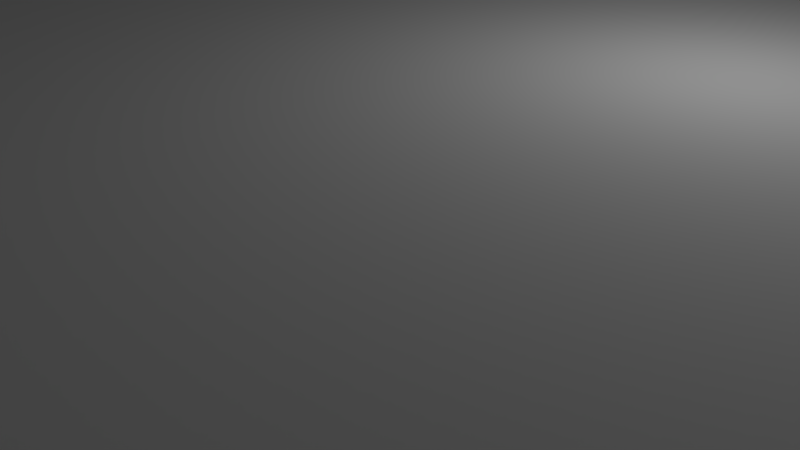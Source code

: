 # Source: bottom4.blend  (saved by Blender 2.79.0; exported with 4.5.12 LTS)
import bpy
from mathutils import Matrix  # noqa: F401  (used for matrix-valued properties, if any)

bpy.ops.wm.read_factory_settings(use_empty=True)
scene = bpy.context.scene
scene.name = 'Scene'

# ---- collections
col_collection_1 = bpy.data.collections.new('Collection 1'); scene.collection.children.link(col_collection_1)

# ---- materials (node trees are filled in below, after node groups)
mat_material = bpy.data.materials.new('Material')
mat_material.alpha_threshold = 0.0
mat_material.use_transparent_shadow = False
mat_material.roughness = 0.5
mat_material.line_color = (0.0, 0.0, 0.0, 1.0)

# ---- material node trees

# ---- world
world_world = bpy.data.worlds.new('World'); scene.world = world_world
world_world.color = (0.05088, 0.05088, 0.05088)
world_world.use_sun_shadow = False
world_world.sun_shadow_jitter_overblur = 0.0
world_world.cycles.sampling_method = 'MANUAL'

# ---- cameras
cam_camera = bpy.data.cameras.new('Camera')
cam_camera.clip_end = 100.0
cam_camera.lens = 35.0
cam_camera.sensor_width = 32.0
cam_camera.sensor_height = 18.0
cam_camera.ortho_scale = 7.314
cam_camera.dof.focus_distance = 0.0
cam_camera.dof.aperture_fstop = 128.0

# ---- lights
light_lamp = bpy.data.lights.new('Lamp', 'POINT')
light_lamp.transmission_factor = 0.0
light_lamp.cutoff_distance = 30.0
light_lamp.energy = 100.0
light_lamp.shadow_buffer_clip_start = 1.001
light_lamp.shadow_soft_size = 0.1
light_lamp.shadow_maximum_resolution = 0.006
light_lamp.use_absolute_resolution = True

# ---- meshes
me_cube_001 = bpy.data.meshes.new('Cube.001')
me_cube_001.from_pydata([(-5.66, -2.0, 60.0), (-6.02, -2.208, 60.0), (-6.42, 6.1, 15.0), (-6.2, 6.32, 15.0), (-5.9, 6.4, 15.0), (-6.108, -2.12, 60.0), (-5.6, 6.32, 15.0), (-5.38, 6.1, 15.0), (-5.9, -2.24, 60.0), (-6.5, 5.8, 15.0), (-6.2, 5.28, 15.0), (-6.42, 5.5, 15.0), (-5.3, 5.8, 15.0), (-5.9, 5.2, 15.0), (-5.38, 5.5, 15.0), (-5.6, 5.28, 15.0), (-6.108, -1.88, 60.0), (-6.02, -1.792, 60.0), (-6.2, 6.32, 60.0), (-6.42, 6.1, 60.0), (-6.14, -2.0, 60.0), (-5.9, 6.4, 60.0), (-5.38, 6.1, 60.0), (-5.6, 6.32, 60.0), (-6.5, 5.8, 60.0), (-5.9, -1.76, 60.0), (-6.42, 5.5, 60.0), (-6.2, 5.28, 60.0), (-5.9, 5.2, 60.0), (-5.3, 5.8, 60.0), (-5.6, 5.28, 60.0), (-5.38, 5.5, 60.0), (-5.9, -2.24, 40.0), (-6.108, -2.12, 40.0), (3.2, 6.32, 15.0), (3.42, 6.1, 15.0), (-6.02, -2.208, 40.0), (2.9, 6.4, 15.0), (2.38, 6.1, 15.0), (2.6, 6.32, 15.0), (3.5, 5.8, 15.0), (-5.66, -2.0, 40.0), (3.42, 5.5, 15.0), (3.2, 5.28, 15.0), (2.9, 5.2, 15.0), (2.3, 5.8, 15.0), (2.6, 5.28, 15.0), (2.38, 5.5, 15.0), (-5.78, -1.792, 60.0), (-5.692, -1.88, 60.0), (2.6, 6.32, 60.0), (2.38, 6.1, 60.0), (-5.692, -2.12, 60.0), (2.9, 6.4, 60.0), (3.42, 6.1, 60.0), (3.2, 6.32, 60.0), (-5.78, -2.208, 60.0), (3.5, 5.8, 60.0), (3.2, 5.28, 60.0), (3.42, 5.5, 60.0), (2.3, 5.8, 60.0), (2.9, 5.2, 60.0), (2.38, 5.5, 60.0), (2.6, 5.28, 60.0), (3.5, -2.0, 15.0), (2.9, -2.6, 15.0), (3.42, -2.3, 15.0), (3.2, -2.52, 15.0), (2.3, -2.0, 15.0), (2.6, -2.52, 15.0), (2.38, -2.3, 15.0), (2.9, -1.4, 15.0), (3.2, -1.48, 15.0), (3.42, -1.7, 15.0), (2.38, -1.7, 15.0), (2.6, -1.48, 15.0), (2.3, -2.0, 60.0), (2.9, -2.6, 60.0), (2.38, -2.3, 60.0), (2.6, -2.52, 60.0), (3.5, -2.0, 60.0), (3.2, -2.52, 60.0), (3.42, -2.3, 60.0), (2.9, -1.4, 60.0), (3.42, -1.7, 60.0), (3.2, -1.48, 60.0), (2.6, -1.48, 60.0), (2.38, -1.7, 60.0), (-5.9, -2.6, 15.0), (-6.5, -2.0, 15.0), (-6.2, -2.52, 15.0), (-6.42, -2.3, 15.0), (-5.3, -2.0, 15.0), (-5.38, -2.3, 15.0), (-5.6, -2.52, 15.0), (-5.9, -1.4, 15.0), (-6.42, -1.7, 15.0), (-6.2, -1.48, 15.0), (-5.6, -1.48, 15.0), (-5.38, -1.7, 15.0), (-5.9, -1.4, 60.0), (-6.5, -2.0, 60.0), (-6.2, -1.48, 60.0), (-6.42, -1.7, 60.0), (-5.9, -2.6, 60.0), (-6.42, -2.3, 60.0), (-6.2, -2.52, 60.0), (-5.3, -2.0, 60.0), (-5.6, -2.52, 60.0), (-5.38, -2.3, 60.0), (-5.38, -1.7, 60.0), (-5.6, -1.48, 60.0), (-6.108, -1.88, 40.0), (-6.02, -1.792, 40.0), (-6.14, -2.0, 40.0), (-5.9, -1.76, 40.0), (-5.78, -1.792, 40.0), (-5.692, -1.88, 40.0), (-5.692, -2.12, 40.0), (-5.78, -2.208, 40.0), (3.108, -1.88, 60.0), (3.14, -2.0, 60.0), (2.9, -1.76, 60.0), (3.02, -1.792, 60.0), (3.108, -2.12, 60.0), (3.02, -2.208, 60.0), (2.66, -2.0, 60.0), (2.692, -1.88, 60.0), (2.9, -2.24, 60.0), (2.78, -2.208, 60.0), (2.692, -2.12, 60.0), (2.78, -1.792, 60.0), (3.108, -1.88, 40.0), (3.14, -2.0, 40.0), (2.9, -1.76, 40.0), (3.02, -1.792, 40.0), (3.108, -2.12, 40.0), (3.02, -2.208, 40.0), (2.66, -2.0, 40.0), (2.692, -1.88, 40.0), (2.9, -2.24, 40.0), (2.78, -2.208, 40.0), (2.692, -2.12, 40.0), (2.78, -1.792, 40.0), (2.9, 6.04, 60.0), (3.02, 6.008, 60.0), (3.108, 5.92, 60.0), (3.14, 5.8, 60.0), (2.78, 6.008, 60.0), (3.108, 5.68, 60.0), (3.02, 5.592, 60.0), (2.692, 5.68, 60.0), (2.66, 5.8, 60.0), (2.78, 5.592, 60.0), (2.9, 5.56, 60.0), (2.692, 5.92, 60.0), (2.9, 6.04, 40.0), (3.02, 6.008, 40.0), (3.108, 5.92, 40.0), (3.14, 5.8, 40.0), (2.78, 6.008, 40.0), (3.108, 5.68, 40.0), (3.02, 5.592, 40.0), (2.692, 5.68, 40.0), (2.66, 5.8, 40.0), (2.78, 5.592, 40.0), (2.9, 5.56, 40.0), (2.692, 5.92, 40.0), (-6.108, 5.92, 60.0), (-6.02, 6.008, 60.0), (-5.692, 5.92, 60.0), (-5.66, 5.8, 60.0), (-5.78, 6.008, 60.0), (-5.9, 6.04, 60.0), (-6.02, 5.592, 60.0), (-6.108, 5.68, 60.0), (-6.14, 5.8, 60.0), (-5.78, 5.592, 60.0), (-5.9, 5.56, 60.0), (-5.692, 5.68, 60.0), (-6.108, 5.92, 40.0), (-6.02, 6.008, 40.0), (-5.692, 5.92, 40.0), (-5.66, 5.8, 40.0), (-5.78, 6.008, 40.0), (-5.9, 6.04, 40.0), (-6.02, 5.592, 40.0), (-6.108, 5.68, 40.0), (-6.14, 5.8, 40.0), (-5.78, 5.592, 40.0), (-5.9, 5.56, 40.0), (-5.692, 5.68, 40.0), (8.4, -8.4, 15.0), (-8.4, 8.4, 15.0), (8.4, 8.4, 15.0), (8.0, -2.6, 15.0), (8.0, -1.4, 15.0), (8.0, 4.4, 15.0), (-8.0, -7.4, 25.0), (-8.0, 6.4, 15.0), (-8.0, 5.2, 15.0), (-8.0, -1.4, 15.0), (8.0, 2.849, 25.0), (-8.0, -2.6, 15.0), (8.4, 8.4, 25.0), (-8.4, 8.4, 25.0), (8.4, -8.4, 25.0), (-8.4, -8.4, 25.0), (-6.8, -8.0, 15.0), (-8.0, -8.0, 25.0), (8.8, -8.2, 15.0), (6.6, 3.56, 10.0), (6.36, 3.8, 10.0), (8.0, 2.6, 25.0), (8.4, 2.6, 25.0), (6.8, 8.0, 15.0), (8.0, 6.8, 15.0), (6.8, 6.8, 15.0), (7.4, 8.0, 25.0), (8.0, -6.8, 15.0), (6.8, -6.8, 15.0), (6.8, -8.0, 15.0), (-8.0, -6.8, 20.0), (-6.8, 8.0, 15.0), (-8.0, 6.8, 15.0), (-8.0, 7.4, 25.0), (-6.8, 6.8, 15.0), (-8.0, -6.8, 15.0), (-8.0, -8.0, 20.0), (8.0, 8.0, 20.0), (6.8, 6.8, 20.0), (8.0, 6.8, 20.0), (-6.8, -6.8, 15.0), (2.98, 4.008, 30.0), (2.892, 3.92, 30.0), (2.86, 3.8, 30.0), (2.98, 3.592, 30.0), (2.892, 3.68, 30.0), (7.12, 4.1, 15.0), (6.6, 3.2, 15.0), (8.0, 3.2, 15.0), (7.12, 3.5, 15.0), (6.9, 3.28, 15.0), (6.08, 3.5, 15.0), (-8.2, 8.8, 0.0), (-8.8, 8.2, 0.0), (-8.8, 8.2, 15.0), (-8.2, 8.8, 15.0), (-8.376, 8.376, 15.0), (-8.5, 8.72, 15.0), (-8.72, 8.5, 15.0), (-8.72, 8.5, 0.0), (-8.5, 8.72, 0.0), (-8.8, -8.2, 0.0), (-8.2, -8.8, 0.0), (-8.5, -8.72, 0.0), (-8.72, -8.5, 0.0), (-8.8, -8.2, 15.0), (-8.2, -8.8, 15.0), (-8.4, -8.4, 15.0), (-8.72, -8.5, 15.0), (-8.5, -8.72, 15.0), (8.2, -8.8, 0.0), (8.2, -8.8, 15.0), (8.376, -8.376, 15.0), (8.5, -8.72, 15.0), (8.72, -8.5, 15.0), (8.8, -8.2, 0.0), (8.72, -8.5, 0.0), (8.5, -8.72, 0.0), (8.8, 8.2, 15.0), (8.2, 8.8, 15.0), (8.376, 8.376, 15.0), (8.72, 8.5, 15.0), (8.5, 8.72, 15.0), (8.2, 8.8, 0.0), (8.8, 8.2, 0.0), (8.5, 8.72, 0.0), (8.72, 8.5, 0.0), (6.392, 3.68, 10.0), (6.48, 3.592, 10.0), (6.6, 4.04, 10.0), (6.48, 4.008, 10.0), (6.392, 3.92, 10.0), (6.84, 3.8, 10.0), (6.72, 3.592, 10.0), (6.808, 3.68, 10.0), (6.808, 3.92, 10.0), (6.72, 4.008, 10.0), (6.84, 3.8, 30.0), (6.72, 4.008, 30.0), (6.808, 3.92, 30.0), (7.01, 3.39, 30.0), (6.808, 3.68, 30.0), (6.72, 3.592, 30.0), (6.36, 3.8, 30.0), (6.6, 4.04, 30.0), (6.392, 3.92, 30.0), (6.48, 4.008, 30.0), (6.6, 3.56, 30.0), (6.48, 3.592, 30.0), (6.392, 3.68, 30.0), (6.0, 3.8, 30.0), (6.19, 3.39, 30.0), (6.08, 3.5, 30.0), (6.3, 3.28, 30.0), (6.6, 4.4, 30.0), (6.3, 4.32, 30.0), (6.08, 4.1, 30.0), (6.6, 3.2, 30.0), (6.9, 3.28, 30.0), (7.12, 3.5, 30.0), (7.2, 3.8, 30.0), (7.12, 4.1, 30.0), (6.9, 4.32, 30.0), (6.6, 4.4, 15.0), (6.9, 4.32, 15.0), (7.2, 3.8, 15.0), (6.0, 3.8, 15.0), (6.08, 4.1, 15.0), (6.3, 4.32, 15.0), (6.3, 3.28, 15.0), (-2.883, 5.2, 15.0), (-2.022, 2.79, 15.0), (8.0, 2.871, 15.0), (3.1, 3.2, 30.0), (3.4, 3.28, 30.0), (3.62, 3.5, 30.0), (2.5, 3.8, 30.0), (2.58, 3.5, 30.0), (2.8, 3.28, 30.0), (3.7, 3.8, 30.0), (3.1, 4.4, 30.0), (3.62, 4.1, 30.0), (3.4, 4.32, 30.0), (2.8, 4.32, 30.0), (2.58, 4.1, 30.0), (3.1, 4.4, 15.0), (3.7, 3.8, 15.0), (3.257, 4.998, 15.0), (3.4, 4.32, 15.0), (3.62, 4.1, 15.0), (3.1, 3.2, 15.0), (4.298, 3.145, 15.0), (3.62, 3.5, 15.0), (3.4, 3.28, 15.0), (2.5, 3.8, 15.0), (1.903, 3.145, 15.0), (2.8, 3.28, 15.0), (2.58, 3.5, 15.0), (2.58, 4.1, 15.0), (2.8, 4.32, 15.0), (3.308, 3.68, 30.0), (3.22, 3.592, 30.0), (3.1, 3.56, 30.0), (3.308, 3.92, 30.0), (3.34, 3.8, 30.0), (3.22, 4.008, 30.0), (3.1, 4.04, 30.0), (-8.0, 8.0, 25.0), (3.22, 4.008, 10.0), (3.1, 4.04, 10.0), (3.308, 3.92, 10.0), (3.308, 3.68, 10.0), (3.22, 3.592, 10.0), (3.1, 3.56, 10.0), (8.0, 8.0, 25.0), (3.34, 3.8, 10.0), (8.0, -8.0, 25.0), (2.86, 3.8, 10.0), (2.892, 3.92, 10.0), (2.98, 3.592, 10.0), (2.892, 3.68, 10.0), (2.98, 4.008, 10.0), (-6.8, 6.8, 20.0), (-6.8, 8.0, 20.0), (-8.0, 6.8, 20.0), (-8.0, 8.0, 20.0), (-6.8, -6.8, 20.0), (-6.8, -8.0, 20.0), (8.0, -6.8, 20.0), (6.8, -6.8, 20.0), (6.8, -8.0, 20.0), (8.0, -8.0, 20.0), (6.8, 8.0, 20.0), (6.481, 6.446, 0.0), (-5.615, 7.834, 0.0), (-8.331, 8.146, 0.0), (-6.164, -8.215, 0.0), (-8.196, -8.303, 0.0), (-8.201, -6.397, 0.0), (-6.119, -6.584, 0.0), (6.113, -7.909, 0.0), (8.279, -8.144, 0.0), (6.893, -5.844, 0.0), (8.333, -6.325, 0.0), (7.64, -7.4, 20.0), (7.52, -7.192, 20.0), (7.608, -7.28, 20.0), (7.4, -7.16, 20.0), (7.192, -7.28, 20.0), (7.28, -7.192, 20.0), (7.16, -7.4, 20.0), (7.28, -7.608, 20.0), (7.192, -7.52, 20.0), (7.4, -7.64, 20.0), (7.608, -7.52, 20.0), (7.52, -7.608, 20.0), (7.52, -7.192, 12.5), (7.608, -7.28, 12.5), (7.4, -7.16, 12.5), (7.16, -7.4, 12.5), (7.28, -7.192, 12.5), (7.192, -7.28, 12.5), (7.4, -7.64, 12.5), (7.192, -7.52, 12.5), (7.28, -7.608, 12.5), (7.64, -7.4, 12.5), (7.52, -7.608, 12.5), (7.608, -7.52, 12.5), (7.88, -7.4, 12.5), (7.64, -6.984, 12.5), (7.816, -7.16, 12.5), (7.4, -6.92, 12.5), (6.984, -7.16, 12.5), (7.16, -6.984, 12.5), (6.92, -7.4, 12.5), (7.16, -7.816, 12.5), (6.984, -7.64, 12.5), (7.4, -7.88, 12.5), (7.816, -7.64, 12.5), (7.64, -7.816, 12.5), (7.816, -7.16, 0.0), (7.64, -6.984, 0.0), (7.4, -6.92, 0.0), (7.16, -6.984, 0.0), (6.984, -7.16, 0.0), (6.92, -7.4, 0.0), (7.4, -7.88, 0.0), (6.984, -7.64, 0.0), (7.16, -7.816, 0.0), (7.88, -7.4, 0.0), (7.64, -7.816, 0.0), (7.816, -7.64, 0.0), (7.88, 7.4, 0.0), (7.4, 7.88, 0.0), (7.816, 7.64, 0.0), (7.64, 7.816, 0.0), (7.816, 7.16, 12.5), (7.64, 6.984, 12.5), (7.16, 7.816, 0.0), (6.984, 7.64, 0.0), (7.64, 7.4, 12.5), (7.608, 7.52, 12.5), (7.52, 7.608, 12.5), (7.4, 7.64, 12.5), (7.28, 7.608, 12.5), (7.192, 7.52, 12.5), (7.4, 6.92, 12.5), (7.16, 6.984, 12.5), (6.984, 7.16, 12.5), (6.92, 7.4, 12.5), (6.984, 7.64, 12.5), (7.16, 7.816, 12.5), (6.92, 7.4, 0.0), (7.4, 6.92, 0.0), (6.984, 7.16, 0.0), (7.16, 6.984, 0.0), (7.16, 7.4, 12.5), (7.192, 7.28, 12.5), (7.28, 7.192, 12.5), (7.16, 7.4, 20.0), (7.192, 7.52, 20.0), (7.28, 7.608, 20.0), (7.64, 7.4, 20.0), (7.608, 7.28, 20.0), (7.52, 7.192, 20.0), (7.64, 6.984, 0.0), (7.816, 7.16, 0.0), (7.4, 7.16, 12.5), (7.52, 7.192, 12.5), (7.608, 7.28, 12.5), (7.4, 7.16, 20.0), (7.28, 7.192, 20.0), (7.192, 7.28, 20.0), (7.4, 7.64, 20.0), (7.52, 7.608, 20.0), (7.608, 7.52, 20.0), (7.4, 7.88, 12.5), (7.88, 7.4, 12.5), (7.64, 7.816, 12.5), (7.816, 7.64, 12.5), (-7.192, 7.28, 20.0), (-7.28, 7.192, 20.0), (-7.16, 7.4, 20.0), (-7.28, 7.608, 20.0), (-7.192, 7.52, 20.0), (-7.4, 7.16, 20.0), (-7.52, 7.192, 20.0), (-7.608, 7.28, 20.0), (-7.64, 7.4, 20.0), (-7.4, 7.64, 20.0), (-7.608, 7.52, 20.0), (-7.52, 7.608, 20.0), (-7.4, 7.16, 12.5), (-7.28, 7.192, 12.5), (-7.192, 7.28, 12.5), (-7.16, 7.4, 12.5), (-7.4, 7.64, 12.5), (-7.192, 7.52, 12.5), (-7.28, 7.608, 12.5), (-7.64, 7.4, 12.5), (-7.608, 7.28, 12.5), (-7.52, 7.192, 12.5), (-7.52, 7.608, 12.5), (-7.608, 7.52, 12.5), (-6.92, 7.4, 12.5), (-7.4, 6.92, 12.5), (-6.984, 7.16, 12.5), (-7.16, 6.984, 12.5), (-7.16, 7.816, 12.5), (-6.984, 7.64, 12.5), (-7.88, 7.4, 12.5), (-7.64, 6.984, 12.5), (-7.816, 7.16, 12.5), (-7.4, 7.88, 12.5), (-7.816, 7.64, 12.5), (-7.64, 7.816, 12.5), (-6.92, 7.4, 0.0), (-7.16, 6.984, 0.0), (-6.984, 7.16, 0.0), (-6.984, 7.64, 0.0), (-7.16, 7.816, 0.0), (-7.4, 6.92, 0.0), (-7.816, 7.16, 0.0), (-7.64, 6.984, 0.0), (-7.4, 7.88, 0.0), (-7.88, 7.4, 0.0), (-7.64, 7.816, 0.0), (-7.816, 7.64, 0.0), (-7.608, -7.28, 20.0), (-7.52, -7.192, 20.0), (-7.64, -7.4, 20.0), (-7.52, -7.608, 20.0), (-7.608, -7.52, 20.0), (-7.4, -7.16, 20.0), (-7.28, -7.192, 20.0), (-7.192, -7.28, 20.0), (-7.16, -7.4, 20.0), (-7.4, -7.64, 20.0), (-7.192, -7.52, 20.0), (-7.28, -7.608, 20.0), (-7.52, -7.192, 12.5), (-7.608, -7.28, 12.5), (-7.64, -7.4, 12.5), (-7.608, -7.52, 12.5), (-7.52, -7.608, 12.5), (-7.4, -7.16, 12.5), (-7.192, -7.28, 12.5), (-7.28, -7.192, 12.5), (-7.4, -7.64, 12.5), (-7.16, -7.4, 12.5), (-7.28, -7.608, 12.5), (-7.192, -7.52, 12.5), (-7.4, -6.92, 12.5), (-7.816, -7.16, 12.5), (-7.64, -6.984, 12.5), (-7.4, -7.88, 12.5), (-7.88, -7.4, 12.5), (-7.64, -7.816, 12.5), (-7.816, -7.64, 12.5), (-6.92, -7.4, 12.5), (-6.984, -7.64, 12.5), (-7.16, -7.816, 12.5), (-7.4, -6.92, 1.907e-06), (-7.88, -7.4, 1.907e-06), (-7.64, -6.984, 1.907e-06), (-7.816, -7.16, 1.907e-06), (-7.4, -7.88, 1.907e-06), (-7.816, -7.64, 1.907e-06), (-7.64, -7.816, 1.907e-06), (-6.92, -7.4, 1.907e-06), (-7.16, -7.816, 1.907e-06), (-6.984, -7.64, 1.907e-06), (-7.16, -6.984, 12.5), (-6.984, -7.16, 12.5), (-6.984, -7.16, 1.907e-06), (-7.16, -6.984, 1.907e-06)], [], [(39, 50, 53, 37), (77, 81, 125, 128), (67, 81, 77, 65), (45, 60, 51, 38), (4, 199, 200, 13, 10, 11, 9, 2, 3), (68, 74, 75, 71, 95, 98, 99, 92, 93, 94, 88, 65, 69, 70), (29, 12, 7, 22), (109, 107, 0, 52), (13, 28, 27, 10), (75, 86, 83, 71), (2, 9, 24, 19), (91, 105, 101, 89), (107, 92, 99, 110), (54, 57, 40, 35), (2, 19, 18, 3), (27, 28, 178, 174), (22, 7, 6, 23), (23, 6, 4, 21), (4, 3, 18, 21), (10, 27, 26, 11), (11, 26, 24, 9), (28, 13, 15, 30), (30, 15, 14, 31), (31, 14, 12, 29), (49, 48, 116, 117), (34, 55, 54, 35), (58, 61, 44, 43), (58, 43, 42, 59), (59, 42, 40, 57), (60, 45, 47, 62), (62, 47, 46, 63), (63, 46, 44, 61), (60, 62, 151, 152), (38, 51, 50, 39), (53, 55, 34, 37), (71, 83, 85, 72), (72, 85, 84, 73), (81, 67, 66, 82), (82, 66, 64, 80), (77, 79, 69, 65), (69, 79, 78, 70), (70, 78, 76, 68), (74, 68, 76, 87), (86, 75, 74, 87), (80, 64, 73, 84), (101, 103, 96, 89), (96, 103, 102, 97), (97, 102, 100, 95), (98, 95, 100, 111), (110, 99, 98, 111), (104, 88, 94, 108), (92, 107, 109, 93), (93, 109, 108, 94), (105, 91, 90, 106), (106, 90, 88, 104), (107, 110, 49, 0), (106, 104, 8, 1), (103, 101, 20, 16), (110, 111, 48, 49), (100, 102, 17, 25), (105, 106, 1, 5), (101, 105, 5, 20), (108, 109, 52, 56), (111, 100, 25, 48), (102, 103, 16, 17), (104, 108, 56, 8), (41, 117, 116, 115, 113, 112, 114, 33, 36, 32, 119, 118), (48, 25, 115, 116), (0, 49, 117, 41), (20, 5, 33, 114), (56, 52, 118, 119), (1, 8, 32, 36), (16, 20, 114, 112), (17, 16, 112, 113), (5, 1, 36, 33), (8, 56, 119, 32), (52, 0, 41, 118), (25, 17, 113, 115), (129, 128, 140, 141), (80, 84, 120, 121), (79, 77, 128, 129), (85, 83, 122, 123), (82, 80, 121, 124), (76, 78, 130, 126), (83, 86, 131, 122), (86, 87, 127, 131), (81, 82, 124, 125), (78, 79, 129, 130), (84, 85, 123, 120), (87, 76, 126, 127), (132, 135, 134, 143, 139, 138, 142, 141, 140, 137, 136, 133), (125, 124, 136, 137), (122, 131, 143, 134), (121, 120, 132, 133), (130, 129, 141, 142), (124, 121, 133, 136), (128, 125, 137, 140), (123, 122, 134, 135), (126, 130, 142, 138), (127, 126, 138, 139), (120, 123, 135, 132), (131, 127, 139, 143), (148, 155, 167, 160), (55, 53, 144, 145), (57, 54, 146, 147), (61, 58, 150, 154), (59, 57, 147, 149), (63, 61, 154, 153), (54, 55, 145, 146), (51, 60, 152, 155), (58, 59, 149, 150), (62, 63, 153, 151), (50, 51, 155, 148), (53, 50, 148, 144), (156, 160, 167, 164, 163, 165, 166, 162, 161, 159, 158, 157), (152, 151, 163, 164), (144, 148, 160, 156), (155, 152, 164, 167), (145, 144, 156, 157), (151, 153, 165, 163), (150, 149, 161, 162), (154, 150, 162, 166), (146, 145, 157, 158), (153, 154, 166, 165), (149, 147, 159, 161), (147, 146, 158, 159), (178, 177, 189, 190), (29, 22, 170, 171), (23, 21, 173, 172), (24, 26, 175, 176), (31, 29, 171, 179), (19, 24, 176, 168), (21, 18, 169, 173), (18, 19, 168, 169), (22, 23, 172, 170), (26, 27, 174, 175), (30, 31, 179, 177), (28, 30, 177, 178), (180, 188, 187, 186, 190, 189, 191, 183, 182, 184, 185, 181), (172, 173, 185, 184), (168, 176, 188, 180), (169, 168, 180, 181), (177, 179, 191, 189), (175, 174, 186, 187), (174, 178, 190, 186), (171, 170, 182, 183), (179, 171, 183, 191), (176, 175, 187, 188), (170, 172, 184, 182), (173, 169, 181, 185), (95, 201, 203, 88, 90, 91, 89, 96, 97), (71, 72, 73, 64, 66, 67, 65, 195, 196), (259, 192, 206, 207), (267, 268, 269, 262, 254, 255, 256, 253, 390, 389, 388, 391, 392, 393), (193, 259, 207, 205), (194, 193, 205, 204), (366, 229, 231, 216, 197, 240, 324, 202), (194, 204, 214, 206, 192), (259, 258, 263, 264, 192), (212, 295, 301, 279), (279, 301, 300, 280), (209, 228, 222, 227, 203, 201, 200, 199, 224, 376, 377, 359, 225, 198), (219, 195, 65, 88, 203, 227, 232, 208, 221, 220), (195, 219, 380, 383, 368, 213, 202, 324, 196), (225, 359, 218, 204, 205), (213, 368, 209, 207, 206, 214), (338, 343, 324, 240, 239, 321, 243, 318, 319, 320, 315, 197, 216, 217, 215, 223, 226, 224, 199, 4, 37, 34, 35, 40, 339), (334, 332, 358, 357), (316, 238, 317, 241, 242, 239, 240, 197, 315), (37, 4, 6, 7, 12, 14, 15, 13, 322, 44, 46, 47, 45, 38, 39), (244, 247, 271, 275), (246, 245, 253, 257), (247, 249, 248), (249, 250, 248), (250, 246, 248), (247, 244, 252, 249), (249, 252, 251, 250), (250, 251, 245, 246), (193, 248, 246, 257, 259), (257, 260, 259), (260, 261, 259), (261, 258, 259), (254, 258, 261, 255), (255, 261, 260, 256), (256, 260, 257, 253), (210, 267, 276, 270), (262, 263, 258, 254), (263, 265, 264), (265, 266, 264), (266, 210, 264), (263, 262, 269, 265), (265, 269, 268, 266), (266, 268, 267, 210), (247, 248, 193, 194, 272, 271), (270, 272, 194, 192, 264, 210), (270, 273, 272), (273, 274, 272), (274, 271, 272), (270, 276, 278, 273), (273, 278, 277, 274), (274, 277, 275, 271), (323, 322, 13, 200, 201, 95, 71, 196, 324, 343, 342, 347), (280, 300, 299, 211), (289, 284, 286, 293), (293, 286, 285, 294), (294, 285, 211, 299), (284, 289, 291, 287), (287, 291, 290, 288), (288, 290, 296, 281), (295, 212, 283, 297), (297, 283, 282, 298), (298, 282, 281, 296), (281, 282, 283, 212, 279, 280, 211, 285, 286, 284, 287, 288), (301, 295, 303, 305, 309, 310, 292, 299, 300), (310, 311, 292), (295, 297, 298, 296, 290, 291, 289, 293, 294, 299, 292, 311, 312, 313, 314, 306, 307, 308, 302, 304, 303), (309, 239, 242, 310), (310, 242, 241, 311), (311, 241, 317, 312), (315, 306, 314, 316), (316, 314, 313, 238), (238, 313, 312, 317), (306, 315, 320, 307), (307, 320, 319, 308), (308, 319, 318, 302), (239, 309, 305, 321), (321, 305, 303, 304, 243), (243, 304, 302, 318), (337, 339, 40, 42, 43, 44, 322, 323, 347, 346, 350, 351), (337, 340, 339), (340, 341, 339), (341, 338, 339), (338, 344, 343), (344, 345, 343), (345, 342, 343), (342, 348, 347), (348, 349, 347), (349, 346, 347), (328, 346, 349, 329), (329, 349, 348, 330), (330, 348, 342, 325), (346, 328, 336, 350), (350, 336, 335, 351), (351, 335, 332, 337), (338, 331, 327, 344), (344, 327, 326, 345), (345, 326, 325, 342), (331, 338, 341, 333), (333, 341, 340, 334), (334, 340, 337, 332), (325, 326, 353, 354), (328, 329, 237, 235), (332, 335, 233, 358), (336, 328, 235, 234), (331, 333, 355, 356), (329, 330, 236, 237), (327, 331, 356, 352), (218, 366, 202, 213, 214, 204), (335, 336, 234, 233), (333, 334, 357, 355), (330, 325, 354, 236), (326, 327, 352, 353), (215, 217, 230, 384), (365, 364, 363, 367, 362, 360, 361, 373, 370, 369, 372, 371), (236, 354, 365, 371), (356, 355, 362, 367), (368, 383, 382, 221, 208, 379, 228, 209), (352, 356, 367, 363), (235, 237, 372, 369), (354, 353, 364, 365), (357, 358, 361, 360), (234, 235, 369, 370), (233, 234, 370, 373), (215, 384, 229, 366, 218, 359, 377, 375, 223), (237, 236, 371, 372), (355, 357, 360, 362), (358, 233, 373, 361), (353, 352, 363, 364), (205, 207, 198, 225), (207, 209, 198), (208, 232, 378, 379), (232, 227, 222, 378), (226, 223, 375, 374), (224, 226, 374, 376), (219, 220, 381, 380), (217, 216, 231, 230), (220, 221, 382, 381), (383, 380, 398, 396, 406, 407, 405, 403, 404, 402, 400, 401, 381, 382), (380, 381, 401, 399, 397, 398), (410, 412, 413, 411, 415, 416, 414, 418, 419, 417, 420, 430, 431, 429, 427, 428, 426, 424, 425, 423), (434, 435, 436, 394, 395, 433), (437, 439, 440, 438, 442, 443, 441, 432, 433, 395, 393, 392, 394, 436), (405, 414, 416, 403), (403, 416, 415, 404), (404, 415, 411, 402), (410, 399, 401, 412), (412, 401, 400, 413), (413, 400, 402, 411), (399, 410, 408, 397), (397, 408, 409, 398), (398, 409, 417, 396), (414, 405, 407, 418), (418, 407, 406, 419), (419, 406, 396, 417), (410, 423, 421, 408), (408, 421, 422, 409), (409, 422, 420, 417), (420, 441, 443, 430), (430, 443, 442, 431), (431, 442, 438, 429), (437, 426, 428, 439), (439, 428, 427, 440), (440, 427, 429, 438), (434, 423, 425, 435), (435, 425, 424, 436), (436, 424, 426, 437), (423, 434, 433, 421), (421, 433, 432, 422), (422, 432, 441, 420), (445, 450, 451, 385, 386, 387, 245, 251, 252, 244, 275, 277, 278, 276, 447), (455, 456, 457, 468, 469, 470, 479, 480, 481, 449, 458, 459, 460, 461, 462, 463, 488, 490, 491, 454), (452, 453, 454, 491, 489, 448, 449, 481), (384, 230, 484, 471, 472, 473, 485, 486, 487, 229), (231, 229, 487, 474, 475, 476, 482, 483, 484, 230), (458, 465, 467, 459), (459, 467, 466, 460), (460, 466, 464, 461), (485, 455, 454, 486), (486, 454, 453, 487), (487, 453, 452, 474), (455, 485, 473, 456), (456, 473, 472, 457), (457, 472, 471, 468), (465, 458, 449, 477), (477, 449, 448, 478), (478, 448, 489, 444), (468, 471, 484, 469), (469, 484, 483, 470), (470, 483, 482, 479), (474, 452, 481, 475), (475, 481, 480, 476), (476, 480, 479, 482), (488, 445, 447, 490), (490, 447, 446, 491), (491, 446, 444, 489), (445, 488, 463, 450), (450, 463, 462, 451), (451, 462, 461, 464), (376, 374, 493, 497, 498, 499), (377, 376, 499, 500, 502, 503, 501, 495, 496, 494, 492, 493, 374, 375), (507, 509, 510, 521, 516, 518, 519, 506), (537, 534, 535, 533, 529, 530, 386, 385, 451, 464, 466, 467, 465, 477, 478, 444, 446, 447, 276, 267, 393, 395, 394, 392, 391, 390, 253, 245, 387, 539), (522, 526, 527, 525, 520, 521, 510, 508, 514, 515, 511, 512, 513, 504, 505, 506, 519, 517, 523, 524), (528, 531, 532, 536, 538, 539, 387, 386, 530), (494, 507, 506, 492), (492, 506, 505, 493), (493, 505, 504, 497), (511, 500, 499, 512), (512, 499, 498, 513), (513, 498, 497, 504), (500, 511, 515, 502), (502, 515, 514, 503), (503, 514, 508, 501), (507, 494, 496, 509), (509, 496, 495, 510), (510, 495, 501, 508), (517, 533, 535, 523), (523, 535, 534, 524), (524, 534, 537, 522), (536, 525, 527, 538), (538, 527, 526, 539), (539, 526, 522, 537), (516, 528, 530, 518), (518, 530, 529, 519), (519, 529, 533, 517), (528, 516, 521, 531), (531, 521, 520, 532), (532, 520, 525, 536), (549, 543, 544, 228, 379, 551), (545, 546, 547, 548, 550, 551, 379, 378, 222, 228, 544, 542, 540, 541), (548, 561, 563, 550), (550, 563, 562, 551), (551, 562, 560, 549), (554, 542, 544, 555), (555, 544, 543, 556), (556, 543, 549, 560), (557, 545, 541, 552), (552, 541, 540, 553), (553, 540, 542, 554), (561, 548, 547, 558), (558, 547, 546, 559), (559, 546, 545, 557), (568, 575, 577, 565), (565, 577, 576, 566), (566, 576, 574, 564), (578, 567, 573, 582), (582, 573, 572, 583), (583, 572, 571, 581), (575, 568, 570, 579), (579, 570, 569, 580), (580, 569, 567, 578), (554, 555, 556, 560, 562, 563, 561, 558, 559, 585, 571, 572, 573, 567, 569, 570, 568, 565, 566, 553), (557, 552, 553, 566, 564, 584, 585, 559), (574, 576, 577, 390, 391, 587), (575, 579, 580, 578, 582, 583, 581, 586, 587, 391, 388, 389, 390, 577), (581, 571, 585, 586), (586, 585, 584, 587), (587, 584, 564, 574)])
me_cube_001.use_remesh_preserve_volume = False
me_cube_001.use_remesh_preserve_attributes = False
me_cube_001.use_mirror_vertex_groups = False
me_cube_001.update()
me_cube = bpy.data.meshes.new('Cube')
me_cube.from_pydata([(1.0, 1.0, -2.0), (1.0, -1.0, -2.0), (-1.0, -1.0, -2.0), (-1.0, 1.0, -2.0), (1.0, 1.0, 0.0), (1.0, -1.0, 0.0), (-1.0, -1.0, 0.0), (-1.0, 1.0, 0.0)], [], [(0, 1, 2, 3), (4, 7, 6, 5), (0, 4, 5, 1), (1, 5, 6, 2), (2, 6, 7, 3), (4, 0, 3, 7)])
me_cube.materials.append(mat_material)
me_cube.use_remesh_preserve_volume = False
me_cube.use_remesh_preserve_attributes = False
me_cube.use_mirror_vertex_groups = False
me_cube.update()

# ---- objects
ob_cube = bpy.data.objects.new('Cube', me_cube_001)
ob_floor = bpy.data.objects.new('Floor', me_cube)
ob_lamp = bpy.data.objects.new('Lamp', light_lamp)
ob_camera = bpy.data.objects.new('Camera', cam_camera)

# ---- transforms, parenting, visibility, modifiers, constraints
ob_cube.location = (0.0, 0.0, 0.0)
ob_cube.scale = (5.0, 5.0, 0.2)
ob_cube.lineart.crease_threshold = 0.0
ob_floor.location = (0.0, 0.0, 0.0)
ob_floor.scale = (50.0, 50.0, 10.0)
ob_floor.lock_rotations_4d = False
ob_floor.lock_scale = (True, True, True)
ob_floor.empty_display_type = 'ARROWS'
ob_floor.display_type = 'WIRE'
ob_floor.show_transparent = True
ob_floor.lineart.crease_threshold = 0.0
ob_lamp.location = (4.076, 1.005, 5.904)
ob_lamp.rotation_euler = (0.6503, 0.05522, 1.866)
ob_lamp.lock_rotations_4d = False
ob_lamp.empty_display_type = 'ARROWS'
ob_lamp.color = (0.0, 0.0, 0.0, 0.0)
ob_lamp.hide_viewport = True
ob_lamp.lineart.crease_threshold = 0.0
ob_camera.location = (7.481, -6.508, 5.344)
ob_camera.rotation_euler = (1.109, 0.0, 0.8149)
ob_camera.lock_rotations_4d = False
ob_camera.empty_display_type = 'ARROWS'
ob_camera.color = (0.0, 0.0, 0.0, 0.0)
ob_camera.hide_viewport = True
ob_camera.display_type = 'WIRE'
ob_camera.lineart.crease_threshold = 0.0

# ---- collection membership
col_collection_1.objects.link(ob_cube)
col_collection_1.objects.link(ob_floor)
col_collection_1.objects.link(ob_lamp)
col_collection_1.objects.link(ob_camera)

# ---- scene / render settings (as saved in the file)
scene.camera = ob_camera
scene.frame_start = 1; scene.frame_end = 250; scene.frame_set(188)
scene.render.engine = 'BLENDER_EEVEE_NEXT'
scene.render.resolution_percentage = 50
scene.render.dither_intensity = 0.0
scene.cycles.use_denoising = False
scene.cycles.samples = 128
scene.cycles.sampling_pattern = 'TABULATED_SOBOL'
scene.cycles.use_adaptive_sampling = False
scene.cycles.use_light_tree = False
scene.cycles.blur_glossy = 0.0
scene.cycles.sample_clamp_indirect = 0.0
scene.view_settings.view_transform = 'Standard'
scene.unit_settings.scale_length = 0.001
bpy.context.view_layer.update()
